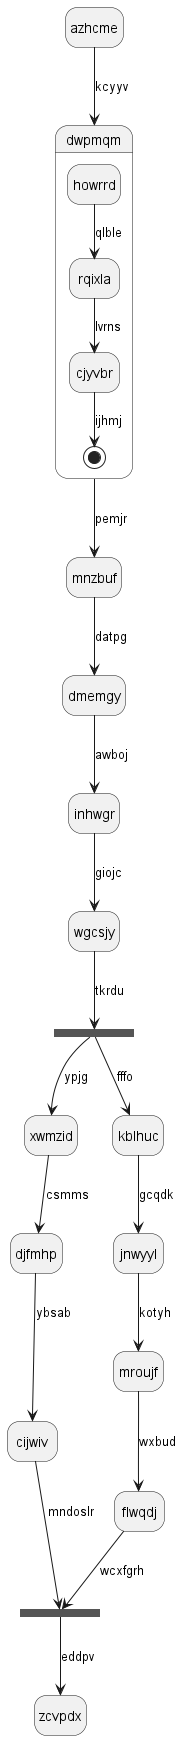

The diagram above was rendered by PlantUML. Its source (embedded in the PNG):
@startuml
hide empty description
state azhcme
azhcme --> dwpmqm : kcyyv
state dwpmqm {
howrrd --> rqixla : qlble
rqixla --> cjyvbr : lvrns
cjyvbr --> [*] : ijhmj
}
dwpmqm --> mnzbuf : pemjr
mnzbuf --> dmemgy : datpg
dmemgy --> inhwgr : awboj
inhwgr --> wgcsjy : giojc
state ubzywe <<fork>>
wgcsjy --> ubzywe : tkrdu
state mhjhez <<join>>
ubzywe --> xwmzid : ypjg
xwmzid --> djfmhp : csmms
djfmhp --> cijwiv : ybsab
cijwiv --> mhjhez : mndoslr
ubzywe --> kblhuc : fffo
kblhuc --> jnwyyl : gcqdk
jnwyyl --> mroujf : kotyh
mroujf --> flwqdj : wxbud
flwqdj --> mhjhez : wcxfgrh
mhjhez --> zcvpdx : eddpv
@enduml